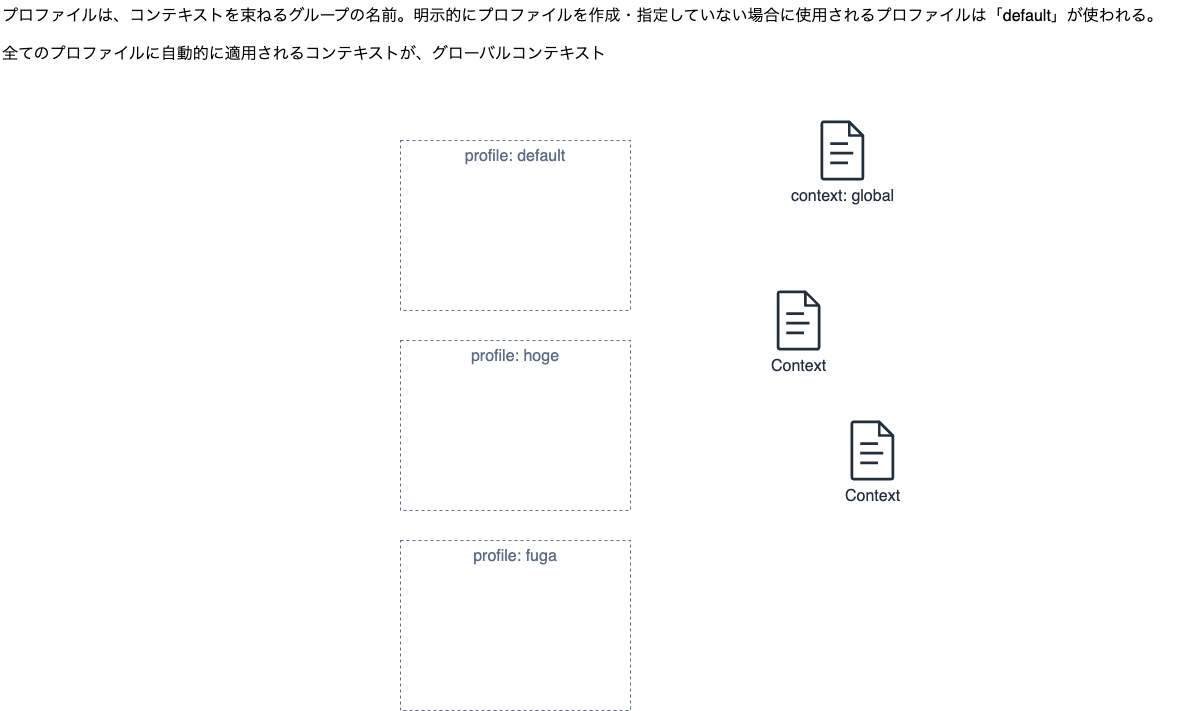

The diagram above was exported from draw.io. Its source (the exported page's mxGraphModel, read from the mxfile embedded in the PNG):
<mxGraphModel dx="1272" dy="775" grid="1" gridSize="10" guides="1" tooltips="1" connect="1" arrows="1" fold="1" page="1" pageScale="1" pageWidth="1169" pageHeight="827" math="0" shadow="0">
  <root>
    <mxCell id="0" />
    <mxCell id="1" parent="0" />
    <mxCell id="I_C6bsxm7_RFhkWO2W1V-2" value="profile: default" style="fillColor=none;strokeColor=#5A6C86;dashed=1;verticalAlign=top;fontStyle=0;fontColor=#5A6C86;whiteSpace=wrap;html=1;fontSize=16;" vertex="1" parent="1">
      <mxGeometry x="420" y="170" width="230" height="170" as="geometry" />
    </mxCell>
    <mxCell id="I_C6bsxm7_RFhkWO2W1V-3" value="context: global" style="sketch=0;outlineConnect=0;fontColor=#232F3E;gradientColor=none;fillColor=#232F3D;strokeColor=none;dashed=0;verticalLabelPosition=bottom;verticalAlign=top;align=center;html=1;fontSize=16;fontStyle=0;aspect=fixed;pointerEvents=1;shape=mxgraph.aws4.document;" vertex="1" parent="1">
      <mxGeometry x="840" y="150" width="43.85" height="60" as="geometry" />
    </mxCell>
    <mxCell id="I_C6bsxm7_RFhkWO2W1V-6" value="Context" style="sketch=0;outlineConnect=0;fontColor=#232F3E;gradientColor=none;fillColor=#232F3D;strokeColor=none;dashed=0;verticalLabelPosition=bottom;verticalAlign=top;align=center;html=1;fontSize=16;fontStyle=0;aspect=fixed;pointerEvents=1;shape=mxgraph.aws4.document;" vertex="1" parent="1">
      <mxGeometry x="870" y="450" width="43.85" height="60" as="geometry" />
    </mxCell>
    <mxCell id="I_C6bsxm7_RFhkWO2W1V-7" value="Context" style="sketch=0;outlineConnect=0;fontColor=#232F3E;gradientColor=none;fillColor=#232F3D;strokeColor=none;dashed=0;verticalLabelPosition=bottom;verticalAlign=top;align=center;html=1;fontSize=16;fontStyle=0;aspect=fixed;pointerEvents=1;shape=mxgraph.aws4.document;" vertex="1" parent="1">
      <mxGeometry x="796.15" y="320" width="43.85" height="60" as="geometry" />
    </mxCell>
    <mxCell id="I_C6bsxm7_RFhkWO2W1V-8" value="profile: hoge" style="fillColor=none;strokeColor=#5A6C86;dashed=1;verticalAlign=top;fontStyle=0;fontColor=#5A6C86;whiteSpace=wrap;html=1;fontSize=16;" vertex="1" parent="1">
      <mxGeometry x="420" y="370" width="230" height="170" as="geometry" />
    </mxCell>
    <mxCell id="I_C6bsxm7_RFhkWO2W1V-9" value="profile: fuga" style="fillColor=none;strokeColor=#5A6C86;dashed=1;verticalAlign=top;fontStyle=0;fontColor=#5A6C86;whiteSpace=wrap;html=1;fontSize=16;" vertex="1" parent="1">
      <mxGeometry x="420" y="570" width="230" height="170" as="geometry" />
    </mxCell>
    <mxCell id="I_C6bsxm7_RFhkWO2W1V-10" value="プロファイルは、コンテキストを束ねるグループの名前。明示的にプロファイルを作成・指定していない場合に使用されるプロファイルは「default」が使われる。&lt;div&gt;&lt;br&gt;&lt;/div&gt;&lt;div&gt;全てのプロファイルに自動的に適用されるコンテキストが、グローバルコンテキスト&lt;/div&gt;" style="text;html=1;align=left;verticalAlign=middle;whiteSpace=wrap;rounded=0;fontSize=16;autosize=1;" vertex="1" parent="1">
      <mxGeometry x="20" y="30" width="1180" height="70" as="geometry" />
    </mxCell>
  </root>
</mxGraphModel>